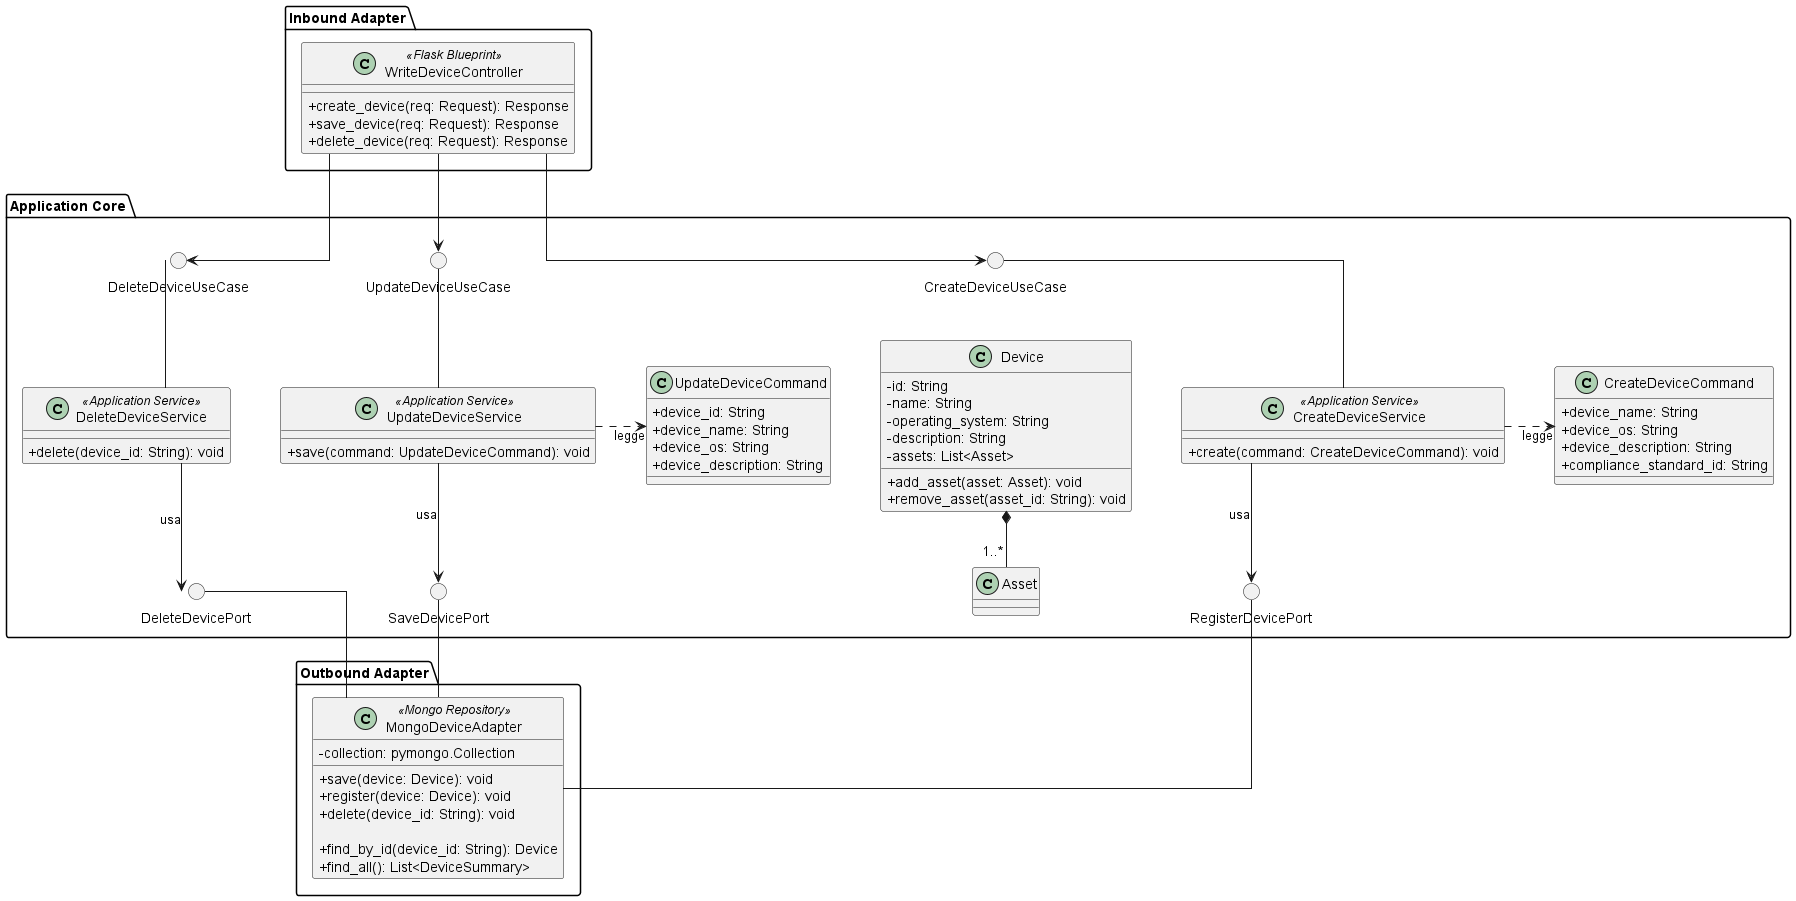

The diagram above was rendered by PlantUML. Its source (embedded in the PNG):
@startuml WriteDeviceModule_Optimized
skinparam linetype ortho
skinparam nodesep 50
skinparam ranksep 50
skinparam classAttributeIconSize 0

package "Inbound Adapter" {
    !include InboundAdapters/WriteDeviceController.puml
}

package "Application Core" {
    
    
    () "CreateDeviceUseCase" as CreateUC
    () "UpdateDeviceUseCase" as SaveUC
    () "DeleteDeviceUseCase" as DeleteUC

    !include ApplicationServices/CreateDeviceService.puml
    !include ApplicationServices/UpdateDeviceService.puml
    !include ApplicationServices/DeleteDeviceService.puml

    
    class CreateDeviceCommand {
        + device_name: String
        + device_os: String
        + device_description: String
        + compliance_standard_id: String
    }
    
    class UpdateDeviceCommand {
        + device_id: String
        + device_name: String
        + device_os: String
        + device_description: String
    }

    
    () "RegisterDevicePort" as RegPort
    () "SaveDevicePort" as SavePort
    () "DeleteDevicePort" as DeletePort

  
    !include Domain/Device.puml
}

package "Outbound Adapter" {
    !include OutboundAdapters/MongoDeviceAdapter.puml
}


WriteDeviceController -down-> CreateUC
WriteDeviceController -down-> SaveUC
WriteDeviceController -down-> DeleteUC

CreateUC -down- CreateDeviceService
SaveUC -down- UpdateDeviceService
DeleteUC -down- DeleteDeviceService


CreateDeviceService -right.> CreateDeviceCommand : legge
UpdateDeviceService -right.> UpdateDeviceCommand : legge


CreateDeviceService -down-> RegPort : usa
UpdateDeviceService -down-> SavePort : usa
DeleteDeviceService -down-> DeletePort : usa

RegPort -down- MongoDeviceAdapter
SavePort -down- MongoDeviceAdapter
DeletePort -down- MongoDeviceAdapter


Device -[hidden]right- CreateDeviceService

@enduml